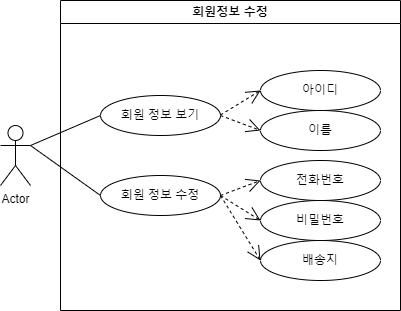

The diagram above was exported from draw.io. Its source (the exported page's mxGraphModel, read from the mxfile embedded in the PNG):
<mxGraphModel dx="1221" dy="745" grid="1" gridSize="10" guides="1" tooltips="1" connect="1" arrows="1" fold="1" page="1" pageScale="1" pageWidth="827" pageHeight="1169" math="0" shadow="0">
  <root>
    <mxCell id="0" />
    <mxCell id="1" parent="0" />
    <mxCell id="QBUXNkjv5yjqfsgK_HT0-35" value="Actor" style="shape=umlActor;verticalLabelPosition=bottom;verticalAlign=top;html=1;outlineConnect=0;" parent="1" vertex="1">
      <mxGeometry x="80" y="415" width="30" height="60" as="geometry" />
    </mxCell>
    <mxCell id="QBUXNkjv5yjqfsgK_HT0-36" value="&lt;font style=&quot;vertical-align: inherit;&quot;&gt;&lt;font style=&quot;vertical-align: inherit;&quot;&gt;&lt;font style=&quot;vertical-align: inherit;&quot;&gt;&lt;font style=&quot;vertical-align: inherit;&quot;&gt;회원정보 수정&lt;/font&gt;&lt;/font&gt;&lt;/font&gt;&lt;/font&gt;" style="swimlane;whiteSpace=wrap;html=1;" parent="1" vertex="1">
      <mxGeometry x="140" y="290" width="340" height="310" as="geometry" />
    </mxCell>
    <mxCell id="QBUXNkjv5yjqfsgK_HT0-37" value="&lt;font style=&quot;vertical-align: inherit;&quot;&gt;&lt;font style=&quot;vertical-align: inherit;&quot;&gt;&lt;font style=&quot;vertical-align: inherit;&quot;&gt;&lt;font style=&quot;vertical-align: inherit;&quot;&gt;&lt;font style=&quot;vertical-align: inherit;&quot;&gt;&lt;font style=&quot;vertical-align: inherit;&quot;&gt;&lt;font style=&quot;vertical-align: inherit;&quot;&gt;&lt;font style=&quot;vertical-align: inherit;&quot;&gt;회원 정보 보기&lt;/font&gt;&lt;/font&gt;&lt;/font&gt;&lt;/font&gt;&lt;/font&gt;&lt;/font&gt;&lt;br&gt;&lt;/font&gt;&lt;/font&gt;" style="ellipse;whiteSpace=wrap;html=1;" parent="QBUXNkjv5yjqfsgK_HT0-36" vertex="1">
      <mxGeometry x="40" y="95" width="120" height="40" as="geometry" />
    </mxCell>
    <mxCell id="QBUXNkjv5yjqfsgK_HT0-38" value="&lt;font style=&quot;vertical-align: inherit;&quot;&gt;&lt;font style=&quot;vertical-align: inherit;&quot;&gt;&lt;font style=&quot;vertical-align: inherit;&quot;&gt;&lt;font style=&quot;vertical-align: inherit;&quot;&gt;&lt;font style=&quot;vertical-align: inherit;&quot;&gt;&lt;font style=&quot;vertical-align: inherit;&quot;&gt;&lt;font style=&quot;vertical-align: inherit;&quot;&gt;&lt;font style=&quot;vertical-align: inherit;&quot;&gt;회원 정보 수정&lt;/font&gt;&lt;/font&gt;&lt;/font&gt;&lt;/font&gt;&lt;/font&gt;&lt;/font&gt;&lt;br&gt;&lt;/font&gt;&lt;/font&gt;" style="ellipse;whiteSpace=wrap;html=1;" parent="QBUXNkjv5yjqfsgK_HT0-36" vertex="1">
      <mxGeometry x="40" y="175" width="120" height="40" as="geometry" />
    </mxCell>
    <mxCell id="QBUXNkjv5yjqfsgK_HT0-44" value="&lt;font style=&quot;vertical-align: inherit;&quot;&gt;&lt;font style=&quot;vertical-align: inherit;&quot;&gt;&lt;font style=&quot;vertical-align: inherit;&quot;&gt;&lt;font style=&quot;vertical-align: inherit;&quot;&gt;&lt;font style=&quot;vertical-align: inherit;&quot;&gt;&lt;font style=&quot;vertical-align: inherit;&quot;&gt;&lt;font style=&quot;vertical-align: inherit;&quot;&gt;&lt;font style=&quot;vertical-align: inherit;&quot;&gt;&lt;font style=&quot;vertical-align: inherit;&quot;&gt;&lt;font style=&quot;vertical-align: inherit;&quot;&gt;전화번호&lt;/font&gt;&lt;/font&gt;&lt;/font&gt;&lt;/font&gt;&lt;/font&gt;&lt;/font&gt;&lt;/font&gt;&lt;/font&gt;&lt;br&gt;&lt;/font&gt;&lt;/font&gt;" style="ellipse;whiteSpace=wrap;html=1;" parent="QBUXNkjv5yjqfsgK_HT0-36" vertex="1">
      <mxGeometry x="200" y="160" width="120" height="40" as="geometry" />
    </mxCell>
    <mxCell id="QBUXNkjv5yjqfsgK_HT0-45" value="" style="endArrow=open;endSize=12;dashed=1;html=1;rounded=0;exitX=1;exitY=0.5;exitDx=0;exitDy=0;" parent="QBUXNkjv5yjqfsgK_HT0-36" source="QBUXNkjv5yjqfsgK_HT0-38" edge="1">
      <mxGeometry width="160" relative="1" as="geometry">
        <mxPoint x="170" y="340" as="sourcePoint" />
        <mxPoint x="200" y="180" as="targetPoint" />
      </mxGeometry>
    </mxCell>
    <mxCell id="QBUXNkjv5yjqfsgK_HT0-46" value="&lt;font style=&quot;vertical-align: inherit;&quot;&gt;&lt;font style=&quot;vertical-align: inherit;&quot;&gt;아이디&lt;/font&gt;&lt;/font&gt;" style="ellipse;whiteSpace=wrap;html=1;" parent="QBUXNkjv5yjqfsgK_HT0-36" vertex="1">
      <mxGeometry x="200" y="70" width="120" height="40" as="geometry" />
    </mxCell>
    <mxCell id="QBUXNkjv5yjqfsgK_HT0-47" value="&lt;font style=&quot;vertical-align: inherit;&quot;&gt;&lt;font style=&quot;vertical-align: inherit;&quot;&gt;이름&lt;/font&gt;&lt;/font&gt;" style="ellipse;whiteSpace=wrap;html=1;" parent="QBUXNkjv5yjqfsgK_HT0-36" vertex="1">
      <mxGeometry x="200" y="110" width="120" height="40" as="geometry" />
    </mxCell>
    <mxCell id="QBUXNkjv5yjqfsgK_HT0-52" value="" style="endArrow=open;endSize=12;dashed=1;html=1;rounded=0;exitX=1;exitY=0.5;exitDx=0;exitDy=0;entryX=0;entryY=0.5;entryDx=0;entryDy=0;" parent="QBUXNkjv5yjqfsgK_HT0-36" target="QBUXNkjv5yjqfsgK_HT0-46" edge="1">
      <mxGeometry width="160" relative="1" as="geometry">
        <mxPoint x="160" y="114.5" as="sourcePoint" />
        <mxPoint x="200" y="95" as="targetPoint" />
      </mxGeometry>
    </mxCell>
    <mxCell id="QBUXNkjv5yjqfsgK_HT0-53" value="" style="endArrow=open;endSize=12;dashed=1;html=1;rounded=0;exitX=1;exitY=0.5;exitDx=0;exitDy=0;entryX=0;entryY=0.5;entryDx=0;entryDy=0;" parent="QBUXNkjv5yjqfsgK_HT0-36" target="QBUXNkjv5yjqfsgK_HT0-47" edge="1">
      <mxGeometry width="160" relative="1" as="geometry">
        <mxPoint x="160" y="115" as="sourcePoint" />
        <mxPoint x="190" y="135.5" as="targetPoint" />
      </mxGeometry>
    </mxCell>
    <mxCell id="QBUXNkjv5yjqfsgK_HT0-69" value="비밀번호" style="ellipse;whiteSpace=wrap;html=1;" parent="QBUXNkjv5yjqfsgK_HT0-36" vertex="1">
      <mxGeometry x="200" y="200" width="120" height="40" as="geometry" />
    </mxCell>
    <mxCell id="QBUXNkjv5yjqfsgK_HT0-70" value="&lt;font style=&quot;vertical-align: inherit;&quot;&gt;&lt;font style=&quot;vertical-align: inherit;&quot;&gt;배송지&lt;/font&gt;&lt;/font&gt;" style="ellipse;whiteSpace=wrap;html=1;" parent="QBUXNkjv5yjqfsgK_HT0-36" vertex="1">
      <mxGeometry x="200" y="240" width="120" height="40" as="geometry" />
    </mxCell>
    <mxCell id="QBUXNkjv5yjqfsgK_HT0-71" value="" style="endArrow=open;endSize=12;dashed=1;html=1;rounded=0;exitX=1;exitY=0.5;exitDx=0;exitDy=0;" parent="QBUXNkjv5yjqfsgK_HT0-36" source="QBUXNkjv5yjqfsgK_HT0-38" edge="1">
      <mxGeometry width="160" relative="1" as="geometry">
        <mxPoint x="160" y="239.5" as="sourcePoint" />
        <mxPoint x="200" y="220" as="targetPoint" />
      </mxGeometry>
    </mxCell>
    <mxCell id="QBUXNkjv5yjqfsgK_HT0-72" value="" style="endArrow=open;endSize=12;dashed=1;html=1;rounded=0;entryX=0;entryY=0.5;entryDx=0;entryDy=0;exitX=1;exitY=0.5;exitDx=0;exitDy=0;" parent="QBUXNkjv5yjqfsgK_HT0-36" source="QBUXNkjv5yjqfsgK_HT0-38" target="QBUXNkjv5yjqfsgK_HT0-70" edge="1">
      <mxGeometry width="160" relative="1" as="geometry">
        <mxPoint x="170" y="240" as="sourcePoint" />
        <mxPoint x="190" y="260.5" as="targetPoint" />
      </mxGeometry>
    </mxCell>
    <mxCell id="QBUXNkjv5yjqfsgK_HT0-62" value="" style="endArrow=none;html=1;rounded=0;entryX=0;entryY=0.5;entryDx=0;entryDy=0;exitX=1;exitY=0.3333333333333333;exitDx=0;exitDy=0;exitPerimeter=0;" parent="1" source="QBUXNkjv5yjqfsgK_HT0-35" target="QBUXNkjv5yjqfsgK_HT0-37" edge="1">
      <mxGeometry width="50" height="50" relative="1" as="geometry">
        <mxPoint x="120" y="430" as="sourcePoint" />
        <mxPoint x="120" y="330" as="targetPoint" />
      </mxGeometry>
    </mxCell>
    <mxCell id="QBUXNkjv5yjqfsgK_HT0-63" value="" style="endArrow=none;html=1;rounded=0;entryX=0;entryY=0.5;entryDx=0;entryDy=0;exitX=1;exitY=0.3333333333333333;exitDx=0;exitDy=0;exitPerimeter=0;" parent="1" source="QBUXNkjv5yjqfsgK_HT0-35" target="QBUXNkjv5yjqfsgK_HT0-38" edge="1">
      <mxGeometry width="50" height="50" relative="1" as="geometry">
        <mxPoint x="70" y="380" as="sourcePoint" />
        <mxPoint x="120" y="330" as="targetPoint" />
      </mxGeometry>
    </mxCell>
  </root>
</mxGraphModel>